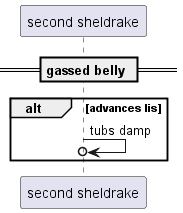

The diagram above was rendered by PlantUML. Its source (embedded in the PNG):
@startuml
participant "second sheldrake" as 0
== gassed belly ==
alt advances lis
0 ->o 0: tubs damp
end
@enduml